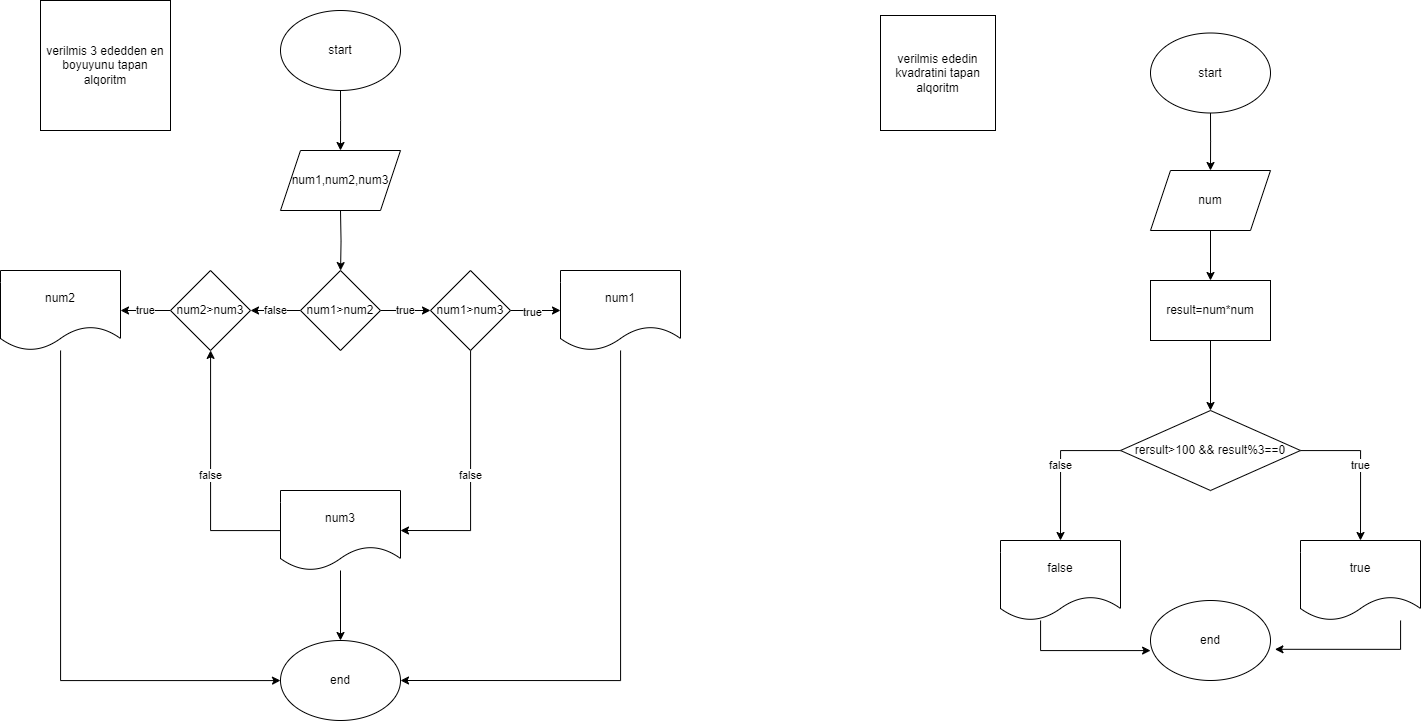

The diagram above was exported from draw.io. Its source (the exported page's mxGraphModel, read from the mxfile embedded in the PNG):
<mxGraphModel dx="2465" dy="803" grid="1" gridSize="10" guides="1" tooltips="1" connect="1" arrows="1" fold="1" page="1" pageScale="1" pageWidth="850" pageHeight="1100" math="0" shadow="0">
  <root>
    <mxCell id="0" />
    <mxCell id="1" parent="0" />
    <mxCell id="8BEnzN77YDHGyT7BYiKY-4" value="" style="edgeStyle=orthogonalEdgeStyle;rounded=0;orthogonalLoop=1;jettySize=auto;html=1;" edge="1" parent="1" source="8BEnzN77YDHGyT7BYiKY-1">
      <mxGeometry relative="1" as="geometry">
        <mxPoint x="260" y="180" as="targetPoint" />
      </mxGeometry>
    </mxCell>
    <mxCell id="8BEnzN77YDHGyT7BYiKY-1" value="start" style="ellipse;whiteSpace=wrap;html=1;" vertex="1" parent="1">
      <mxGeometry x="200" y="40" width="120" height="80" as="geometry" />
    </mxCell>
    <mxCell id="8BEnzN77YDHGyT7BYiKY-2" value="verilmis 3 ededden en boyuyunu tapan alqoritm" style="whiteSpace=wrap;html=1;aspect=fixed;" vertex="1" parent="1">
      <mxGeometry x="-40" y="30" width="130" height="130" as="geometry" />
    </mxCell>
    <mxCell id="8BEnzN77YDHGyT7BYiKY-6" value="" style="edgeStyle=orthogonalEdgeStyle;rounded=0;orthogonalLoop=1;jettySize=auto;html=1;" edge="1" parent="1" target="8BEnzN77YDHGyT7BYiKY-5">
      <mxGeometry relative="1" as="geometry">
        <mxPoint x="260" y="240" as="sourcePoint" />
      </mxGeometry>
    </mxCell>
    <mxCell id="8BEnzN77YDHGyT7BYiKY-8" value="false" style="edgeStyle=orthogonalEdgeStyle;rounded=0;orthogonalLoop=1;jettySize=auto;html=1;" edge="1" parent="1" source="8BEnzN77YDHGyT7BYiKY-5" target="8BEnzN77YDHGyT7BYiKY-7">
      <mxGeometry relative="1" as="geometry" />
    </mxCell>
    <mxCell id="8BEnzN77YDHGyT7BYiKY-10" value="true" style="edgeStyle=orthogonalEdgeStyle;rounded=0;orthogonalLoop=1;jettySize=auto;html=1;" edge="1" parent="1" source="8BEnzN77YDHGyT7BYiKY-5" target="8BEnzN77YDHGyT7BYiKY-9">
      <mxGeometry relative="1" as="geometry" />
    </mxCell>
    <mxCell id="8BEnzN77YDHGyT7BYiKY-5" value="num1&amp;gt;num2" style="rhombus;whiteSpace=wrap;html=1;" vertex="1" parent="1">
      <mxGeometry x="220" y="300" width="80" height="80" as="geometry" />
    </mxCell>
    <mxCell id="8BEnzN77YDHGyT7BYiKY-12" value="true" style="edgeStyle=orthogonalEdgeStyle;rounded=0;orthogonalLoop=1;jettySize=auto;html=1;" edge="1" parent="1" source="8BEnzN77YDHGyT7BYiKY-7" target="8BEnzN77YDHGyT7BYiKY-11">
      <mxGeometry relative="1" as="geometry" />
    </mxCell>
    <mxCell id="8BEnzN77YDHGyT7BYiKY-7" value="num2&amp;gt;num3" style="rhombus;whiteSpace=wrap;html=1;" vertex="1" parent="1">
      <mxGeometry x="90" y="300" width="80" height="80" as="geometry" />
    </mxCell>
    <mxCell id="8BEnzN77YDHGyT7BYiKY-16" style="edgeStyle=orthogonalEdgeStyle;rounded=0;orthogonalLoop=1;jettySize=auto;html=1;entryX=1;entryY=0.5;entryDx=0;entryDy=0;" edge="1" parent="1" source="8BEnzN77YDHGyT7BYiKY-9" target="8BEnzN77YDHGyT7BYiKY-13">
      <mxGeometry relative="1" as="geometry">
        <Array as="points">
          <mxPoint x="390" y="560" />
        </Array>
      </mxGeometry>
    </mxCell>
    <mxCell id="8BEnzN77YDHGyT7BYiKY-20" value="false" style="edgeLabel;html=1;align=center;verticalAlign=middle;resizable=0;points=[];" vertex="1" connectable="0" parent="8BEnzN77YDHGyT7BYiKY-16">
      <mxGeometry x="-0.008" y="-1" relative="1" as="geometry">
        <mxPoint as="offset" />
      </mxGeometry>
    </mxCell>
    <mxCell id="8BEnzN77YDHGyT7BYiKY-18" value="" style="edgeStyle=orthogonalEdgeStyle;rounded=0;orthogonalLoop=1;jettySize=auto;html=1;" edge="1" parent="1" source="8BEnzN77YDHGyT7BYiKY-9" target="8BEnzN77YDHGyT7BYiKY-17">
      <mxGeometry relative="1" as="geometry" />
    </mxCell>
    <mxCell id="8BEnzN77YDHGyT7BYiKY-19" value="true" style="edgeLabel;html=1;align=center;verticalAlign=middle;resizable=0;points=[];" vertex="1" connectable="0" parent="8BEnzN77YDHGyT7BYiKY-18">
      <mxGeometry x="-0.144" y="-1" relative="1" as="geometry">
        <mxPoint as="offset" />
      </mxGeometry>
    </mxCell>
    <mxCell id="8BEnzN77YDHGyT7BYiKY-9" value="num1&amp;gt;num3" style="rhombus;whiteSpace=wrap;html=1;" vertex="1" parent="1">
      <mxGeometry x="350" y="300" width="80" height="80" as="geometry" />
    </mxCell>
    <mxCell id="8BEnzN77YDHGyT7BYiKY-11" value="num2" style="shape=document;whiteSpace=wrap;html=1;boundedLbl=1;" vertex="1" parent="1">
      <mxGeometry x="-80" y="300" width="120" height="80" as="geometry" />
    </mxCell>
    <mxCell id="8BEnzN77YDHGyT7BYiKY-15" value="false" style="edgeStyle=orthogonalEdgeStyle;rounded=0;orthogonalLoop=1;jettySize=auto;html=1;" edge="1" parent="1" source="8BEnzN77YDHGyT7BYiKY-13" target="8BEnzN77YDHGyT7BYiKY-7">
      <mxGeometry relative="1" as="geometry" />
    </mxCell>
    <mxCell id="8BEnzN77YDHGyT7BYiKY-22" value="" style="edgeStyle=orthogonalEdgeStyle;rounded=0;orthogonalLoop=1;jettySize=auto;html=1;" edge="1" parent="1" source="8BEnzN77YDHGyT7BYiKY-13" target="8BEnzN77YDHGyT7BYiKY-21">
      <mxGeometry relative="1" as="geometry" />
    </mxCell>
    <mxCell id="8BEnzN77YDHGyT7BYiKY-13" value="num3" style="shape=document;whiteSpace=wrap;html=1;boundedLbl=1;" vertex="1" parent="1">
      <mxGeometry x="200" y="520" width="120" height="80" as="geometry" />
    </mxCell>
    <mxCell id="8BEnzN77YDHGyT7BYiKY-24" style="edgeStyle=orthogonalEdgeStyle;rounded=0;orthogonalLoop=1;jettySize=auto;html=1;entryX=1;entryY=0.5;entryDx=0;entryDy=0;" edge="1" parent="1" source="8BEnzN77YDHGyT7BYiKY-17" target="8BEnzN77YDHGyT7BYiKY-21">
      <mxGeometry relative="1" as="geometry">
        <Array as="points">
          <mxPoint x="540" y="710" />
        </Array>
      </mxGeometry>
    </mxCell>
    <mxCell id="8BEnzN77YDHGyT7BYiKY-17" value="num1" style="shape=document;whiteSpace=wrap;html=1;boundedLbl=1;" vertex="1" parent="1">
      <mxGeometry x="480" y="300" width="120" height="80" as="geometry" />
    </mxCell>
    <mxCell id="8BEnzN77YDHGyT7BYiKY-21" value="end" style="ellipse;whiteSpace=wrap;html=1;" vertex="1" parent="1">
      <mxGeometry x="200" y="670" width="120" height="80" as="geometry" />
    </mxCell>
    <mxCell id="8BEnzN77YDHGyT7BYiKY-23" style="edgeStyle=orthogonalEdgeStyle;rounded=0;orthogonalLoop=1;jettySize=auto;html=1;" edge="1" parent="1" source="8BEnzN77YDHGyT7BYiKY-11">
      <mxGeometry relative="1" as="geometry">
        <mxPoint x="200" y="710" as="targetPoint" />
        <Array as="points">
          <mxPoint x="-20" y="710" />
          <mxPoint x="196" y="710" />
        </Array>
      </mxGeometry>
    </mxCell>
    <mxCell id="8BEnzN77YDHGyT7BYiKY-25" value="verilmis ededin kvadratini tapan alqoritm" style="whiteSpace=wrap;html=1;aspect=fixed;" vertex="1" parent="1">
      <mxGeometry x="800" y="45" width="115" height="115" as="geometry" />
    </mxCell>
    <mxCell id="8BEnzN77YDHGyT7BYiKY-28" value="" style="edgeStyle=orthogonalEdgeStyle;rounded=0;orthogonalLoop=1;jettySize=auto;html=1;" edge="1" parent="1" source="8BEnzN77YDHGyT7BYiKY-26">
      <mxGeometry relative="1" as="geometry">
        <mxPoint x="1130" y="200" as="targetPoint" />
      </mxGeometry>
    </mxCell>
    <mxCell id="8BEnzN77YDHGyT7BYiKY-26" value="start" style="ellipse;whiteSpace=wrap;html=1;" vertex="1" parent="1">
      <mxGeometry x="1070" y="62.5" width="120" height="80" as="geometry" />
    </mxCell>
    <mxCell id="8BEnzN77YDHGyT7BYiKY-30" value="" style="edgeStyle=orthogonalEdgeStyle;rounded=0;orthogonalLoop=1;jettySize=auto;html=1;" edge="1" parent="1">
      <mxGeometry relative="1" as="geometry">
        <mxPoint x="1130" y="260" as="sourcePoint" />
        <mxPoint x="1130" y="310" as="targetPoint" />
      </mxGeometry>
    </mxCell>
    <mxCell id="8BEnzN77YDHGyT7BYiKY-41" value="false" style="edgeStyle=orthogonalEdgeStyle;rounded=0;orthogonalLoop=1;jettySize=auto;html=1;entryX=0.5;entryY=0;entryDx=0;entryDy=0;" edge="1" parent="1" source="8BEnzN77YDHGyT7BYiKY-32" target="8BEnzN77YDHGyT7BYiKY-39">
      <mxGeometry relative="1" as="geometry">
        <Array as="points">
          <mxPoint x="980" y="480" />
        </Array>
      </mxGeometry>
    </mxCell>
    <mxCell id="8BEnzN77YDHGyT7BYiKY-42" value="true" style="edgeStyle=orthogonalEdgeStyle;rounded=0;orthogonalLoop=1;jettySize=auto;html=1;entryX=0.5;entryY=0;entryDx=0;entryDy=0;" edge="1" parent="1" source="8BEnzN77YDHGyT7BYiKY-32" target="8BEnzN77YDHGyT7BYiKY-40">
      <mxGeometry relative="1" as="geometry">
        <Array as="points">
          <mxPoint x="1280" y="480" />
        </Array>
      </mxGeometry>
    </mxCell>
    <mxCell id="8BEnzN77YDHGyT7BYiKY-32" value="rersult&amp;gt;100 &amp;amp;&amp;amp; result%3==0" style="rhombus;whiteSpace=wrap;html=1;" vertex="1" parent="1">
      <mxGeometry x="1040" y="440" width="180" height="80" as="geometry" />
    </mxCell>
    <mxCell id="8BEnzN77YDHGyT7BYiKY-34" value="num1,num2,num3" style="shape=parallelogram;perimeter=parallelogramPerimeter;whiteSpace=wrap;html=1;fixedSize=1;" vertex="1" parent="1">
      <mxGeometry x="200" y="180" width="120" height="60" as="geometry" />
    </mxCell>
    <mxCell id="8BEnzN77YDHGyT7BYiKY-38" value="" style="edgeStyle=orthogonalEdgeStyle;rounded=0;orthogonalLoop=1;jettySize=auto;html=1;" edge="1" parent="1" source="8BEnzN77YDHGyT7BYiKY-35" target="8BEnzN77YDHGyT7BYiKY-32">
      <mxGeometry relative="1" as="geometry" />
    </mxCell>
    <mxCell id="8BEnzN77YDHGyT7BYiKY-35" value="result=num*num" style="rounded=0;whiteSpace=wrap;html=1;" vertex="1" parent="1">
      <mxGeometry x="1070" y="310" width="120" height="60" as="geometry" />
    </mxCell>
    <mxCell id="8BEnzN77YDHGyT7BYiKY-37" value="num" style="shape=parallelogram;perimeter=parallelogramPerimeter;whiteSpace=wrap;html=1;fixedSize=1;" vertex="1" parent="1">
      <mxGeometry x="1070" y="200" width="120" height="60" as="geometry" />
    </mxCell>
    <mxCell id="8BEnzN77YDHGyT7BYiKY-44" style="edgeStyle=orthogonalEdgeStyle;rounded=0;orthogonalLoop=1;jettySize=auto;html=1;entryX=0.01;entryY=0.64;entryDx=0;entryDy=0;entryPerimeter=0;" edge="1" parent="1" source="8BEnzN77YDHGyT7BYiKY-39" target="8BEnzN77YDHGyT7BYiKY-43">
      <mxGeometry relative="1" as="geometry">
        <Array as="points">
          <mxPoint x="960" y="680" />
          <mxPoint x="1070" y="680" />
          <mxPoint x="1070" y="681" />
        </Array>
      </mxGeometry>
    </mxCell>
    <mxCell id="8BEnzN77YDHGyT7BYiKY-39" value="false" style="shape=document;whiteSpace=wrap;html=1;boundedLbl=1;" vertex="1" parent="1">
      <mxGeometry x="920" y="570" width="120" height="80" as="geometry" />
    </mxCell>
    <mxCell id="8BEnzN77YDHGyT7BYiKY-40" value="true" style="shape=document;whiteSpace=wrap;html=1;boundedLbl=1;" vertex="1" parent="1">
      <mxGeometry x="1220" y="570" width="120" height="80" as="geometry" />
    </mxCell>
    <mxCell id="8BEnzN77YDHGyT7BYiKY-43" value="end" style="ellipse;whiteSpace=wrap;html=1;" vertex="1" parent="1">
      <mxGeometry x="1070" y="630" width="120" height="80" as="geometry" />
    </mxCell>
    <mxCell id="8BEnzN77YDHGyT7BYiKY-45" style="edgeStyle=orthogonalEdgeStyle;rounded=0;orthogonalLoop=1;jettySize=auto;html=1;entryX=1.037;entryY=0.61;entryDx=0;entryDy=0;entryPerimeter=0;" edge="1" parent="1" source="8BEnzN77YDHGyT7BYiKY-40" target="8BEnzN77YDHGyT7BYiKY-43">
      <mxGeometry relative="1" as="geometry">
        <Array as="points">
          <mxPoint x="1320" y="679" />
        </Array>
      </mxGeometry>
    </mxCell>
  </root>
</mxGraphModel>